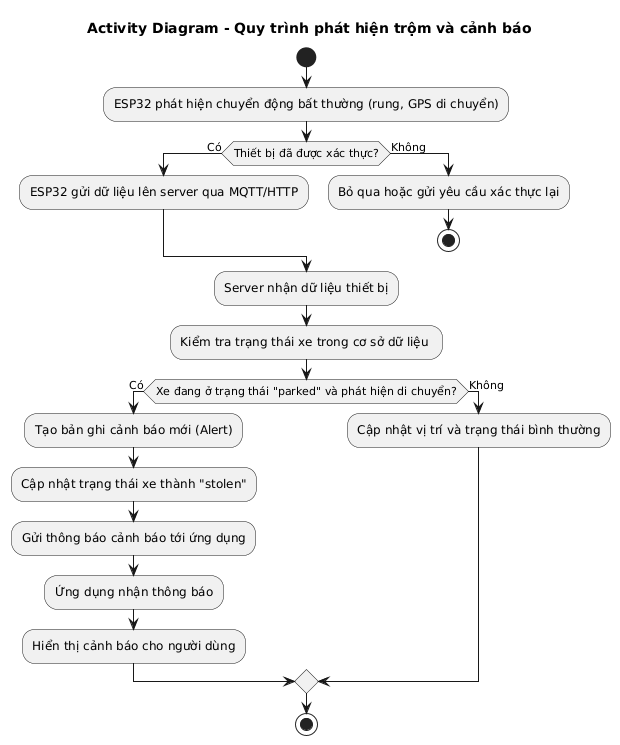

The diagram above was rendered by PlantUML. Its source (embedded in the PNG):
@startuml
title Activity Diagram - Quy trình phát hiện trộm và cảnh báo

start

:ESP32 phát hiện chuyển động bất thường (rung, GPS di chuyển);
if (Thiết bị đã được xác thực?) then (Có)
    :ESP32 gửi dữ liệu lên server qua MQTT/HTTP;
else (Không)
    :Bỏ qua hoặc gửi yêu cầu xác thực lại;
    stop
endif

:Server nhận dữ liệu thiết bị;
:Kiểm tra trạng thái xe trong cơ sở dữ liệu ;

if (Xe đang ở trạng thái "parked" và phát hiện di chuyển?) then (Có)
    :Tạo bản ghi cảnh báo mới (Alert);
    :Cập nhật trạng thái xe thành "stolen";
    :Gửi thông báo cảnh báo tới ứng dụng;
    :Ứng dụng nhận thông báo;
    :Hiển thị cảnh báo cho người dùng;

else (Không)
    :Cập nhật vị trí và trạng thái bình thường;
endif


stop
@enduml